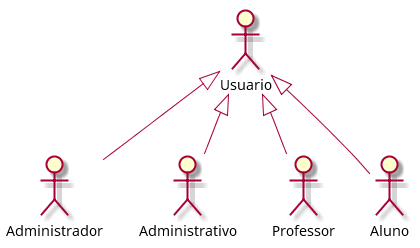

The diagram above was rendered by PlantUML. Its source (embedded in the PNG):
@startuml

actor Usuario
actor Administrador
actor Administrativo
actor Professor
actor Aluno

Usuario <|-- Administrador 

Usuario <|-- Administrativo 

Usuario <|-- Professor

Usuario <|-- Aluno


@enduml